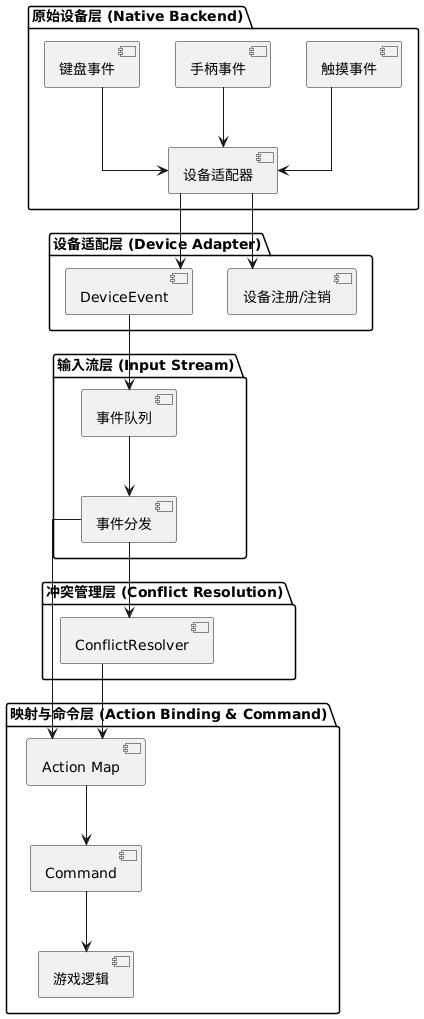

The diagram above was rendered by PlantUML. Its source (embedded in the PNG):
@startuml
skinparam linetype ortho

package "原始设备层 (Native Backend)" {
    [键盘事件] as A1
    [手柄事件] as A2
    [触摸事件] as A3
    [设备适配器] as B1

    A1 --> B1
    A2 --> B1
    A3 --> B1
}

package "设备适配层 (Device Adapter)" {
    [DeviceEvent] as C1
    [设备注册/注销] as C2

    B1 --> C1
    B1 --> C2
}

package "输入流层 (Input Stream)" {
    [事件队列] as D1
    [事件分发] as D2

    C1 --> D1
    D1 --> D2
}

package "映射与命令层 (Action Binding & Command)" {
    [Action Map] as E1
    [Command] as E2
    [游戏逻辑] as E3

    D2 --> E1
    E1 --> E2
    E2 --> E3
}

package "冲突管理层 (Conflict Resolution)" {
    [ConflictResolver] as F1

    D2 --> F1
    F1 --> E1
}
@enduml